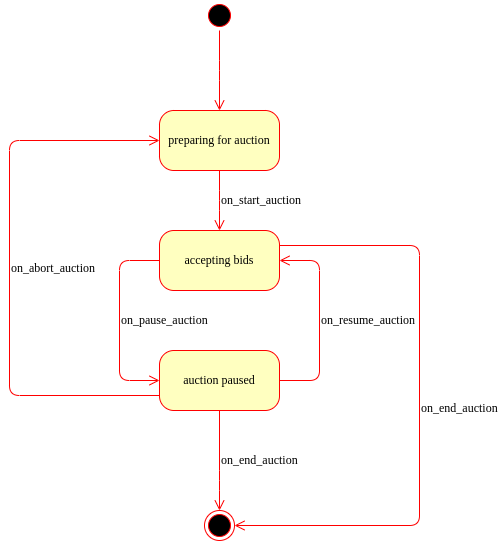

The diagram above was exported from draw.io. Its source (the exported page's mxGraphModel, read from the mxfile embedded in the PNG):
<mxGraphModel dx="2056" dy="559" grid="1" gridSize="10" guides="1" tooltips="1" connect="1" arrows="1" fold="1" page="1" pageScale="1" pageWidth="1100" pageHeight="850" background="none" math="0" shadow="0">
  <root>
    <mxCell id="0" />
    <mxCell id="1" parent="0" />
    <mxCell id="cfak_6n9TZnUT_eJ-fxj-1" value="" style="ellipse;html=1;shape=endState;fillColor=#000000;strokeColor=#ff0000;rounded=1;shadow=0;comic=0;labelBackgroundColor=none;fontFamily=Verdana;fontSize=12;fontColor=#000000;align=center;" parent="1" vertex="1">
      <mxGeometry x="-75" y="1120" width="30" height="30" as="geometry" />
    </mxCell>
    <mxCell id="cfak_6n9TZnUT_eJ-fxj-2" value="&lt;font style=&quot;color: rgb(0, 0, 0);&quot;&gt;preparing for auction&lt;/font&gt;" style="rounded=1;whiteSpace=wrap;html=1;arcSize=24;fillColor=#ffffc0;strokeColor=#ff0000;shadow=0;comic=0;labelBackgroundColor=none;fontFamily=Verdana;fontSize=12;fontColor=#000000;align=center;" parent="1" vertex="1">
      <mxGeometry x="-120" y="720" width="120" height="60" as="geometry" />
    </mxCell>
    <mxCell id="cfak_6n9TZnUT_eJ-fxj-3" value="&lt;font style=&quot;color: rgb(0, 0, 0);&quot;&gt;accepting bids&lt;/font&gt;" style="rounded=1;whiteSpace=wrap;html=1;arcSize=24;fillColor=#ffffc0;strokeColor=#ff0000;shadow=0;comic=0;labelBackgroundColor=none;fontFamily=Verdana;fontSize=12;fontColor=#000000;align=center;" parent="1" vertex="1">
      <mxGeometry x="-120" y="840" width="120" height="60" as="geometry" />
    </mxCell>
    <mxCell id="cfak_6n9TZnUT_eJ-fxj-4" value="&lt;font style=&quot;color: rgb(0, 0, 0);&quot;&gt;auction paused&lt;/font&gt;" style="rounded=1;whiteSpace=wrap;html=1;arcSize=24;fillColor=#ffffc0;strokeColor=#ff0000;shadow=0;comic=0;labelBackgroundColor=none;fontFamily=Verdana;fontSize=12;fontColor=#000000;align=center;" parent="1" vertex="1">
      <mxGeometry x="-120" y="960" width="120" height="60" as="geometry" />
    </mxCell>
    <mxCell id="cfak_6n9TZnUT_eJ-fxj-5" value="" style="ellipse;html=1;shape=startState;fillColor=#000000;strokeColor=#ff0000;rounded=1;shadow=0;comic=0;labelBackgroundColor=none;fontFamily=Verdana;fontSize=12;fontColor=#000000;align=center;direction=south;" parent="1" vertex="1">
      <mxGeometry x="-75" y="610" width="30" height="30" as="geometry" />
    </mxCell>
    <mxCell id="cfak_6n9TZnUT_eJ-fxj-10" style="edgeStyle=elbowEdgeStyle;html=1;labelBackgroundColor=none;endArrow=open;endSize=8;strokeColor=#ff0000;fontFamily=Verdana;fontSize=12;align=left;entryX=0.5;entryY=0;entryDx=0;entryDy=0;" parent="1" source="cfak_6n9TZnUT_eJ-fxj-5" target="cfak_6n9TZnUT_eJ-fxj-2" edge="1">
      <mxGeometry relative="1" as="geometry">
        <mxPoint x="120" y="600" as="sourcePoint" />
        <mxPoint x="120" y="725" as="targetPoint" />
      </mxGeometry>
    </mxCell>
    <mxCell id="cfak_6n9TZnUT_eJ-fxj-11" value="on_start_auction" style="edgeStyle=elbowEdgeStyle;html=1;labelBackgroundColor=none;endArrow=open;endSize=8;strokeColor=#ff0000;fontFamily=Verdana;fontSize=12;align=left;" parent="1" source="cfak_6n9TZnUT_eJ-fxj-2" target="cfak_6n9TZnUT_eJ-fxj-3" edge="1">
      <mxGeometry relative="1" as="geometry">
        <mxPoint x="100" y="740" as="sourcePoint" />
        <mxPoint x="100" y="820" as="targetPoint" />
      </mxGeometry>
    </mxCell>
    <mxCell id="cfak_6n9TZnUT_eJ-fxj-12" value="on_end_auction" style="edgeStyle=elbowEdgeStyle;html=1;labelBackgroundColor=none;endArrow=open;endSize=8;strokeColor=#ff0000;fontFamily=Verdana;fontSize=12;align=left;exitX=1;exitY=0.25;exitDx=0;exitDy=0;" parent="1" source="cfak_6n9TZnUT_eJ-fxj-3" target="cfak_6n9TZnUT_eJ-fxj-1" edge="1">
      <mxGeometry relative="1" as="geometry">
        <mxPoint x="190" y="870" as="sourcePoint" />
        <mxPoint x="190" y="950" as="targetPoint" />
        <Array as="points">
          <mxPoint x="140" y="1040" />
        </Array>
      </mxGeometry>
    </mxCell>
    <mxCell id="cfak_6n9TZnUT_eJ-fxj-13" value="on_end_auction" style="edgeStyle=elbowEdgeStyle;html=1;labelBackgroundColor=none;endArrow=open;endSize=8;strokeColor=#ff0000;fontFamily=Verdana;fontSize=12;align=left;" parent="1" source="cfak_6n9TZnUT_eJ-fxj-4" target="cfak_6n9TZnUT_eJ-fxj-1" edge="1">
      <mxGeometry relative="1" as="geometry">
        <mxPoint x="-210" y="960" as="sourcePoint" />
        <mxPoint x="-210" y="1040" as="targetPoint" />
        <Array as="points">
          <mxPoint x="-60" y="1090" />
        </Array>
      </mxGeometry>
    </mxCell>
    <mxCell id="cfak_6n9TZnUT_eJ-fxj-14" value="on_pause_auction" style="edgeStyle=elbowEdgeStyle;html=1;labelBackgroundColor=none;endArrow=open;endSize=8;strokeColor=#ff0000;fontFamily=Verdana;fontSize=12;align=left;" parent="1" source="cfak_6n9TZnUT_eJ-fxj-3" target="cfak_6n9TZnUT_eJ-fxj-4" edge="1">
      <mxGeometry relative="1" as="geometry">
        <mxPoint x="-220" y="870" as="sourcePoint" />
        <mxPoint x="-220" y="950" as="targetPoint" />
        <Array as="points">
          <mxPoint x="-160" y="930" />
        </Array>
      </mxGeometry>
    </mxCell>
    <mxCell id="cfak_6n9TZnUT_eJ-fxj-15" value="on_resume_auction" style="edgeStyle=elbowEdgeStyle;html=1;labelBackgroundColor=none;endArrow=open;endSize=8;strokeColor=#ff0000;fontFamily=Verdana;fontSize=12;align=left;" parent="1" source="cfak_6n9TZnUT_eJ-fxj-4" target="cfak_6n9TZnUT_eJ-fxj-3" edge="1">
      <mxGeometry relative="1" as="geometry">
        <mxPoint x="90" y="880" as="sourcePoint" />
        <mxPoint x="90" y="960" as="targetPoint" />
        <Array as="points">
          <mxPoint x="40" y="940" />
        </Array>
      </mxGeometry>
    </mxCell>
    <mxCell id="cfak_6n9TZnUT_eJ-fxj-16" value="on_abort_auction" style="edgeStyle=elbowEdgeStyle;html=1;labelBackgroundColor=none;endArrow=open;endSize=8;strokeColor=#ff0000;fontFamily=Verdana;fontSize=12;align=left;exitX=0;exitY=0.75;exitDx=0;exitDy=0;" parent="1" source="cfak_6n9TZnUT_eJ-fxj-4" target="cfak_6n9TZnUT_eJ-fxj-2" edge="1">
      <mxGeometry relative="1" as="geometry">
        <mxPoint x="60" y="660" as="sourcePoint" />
        <mxPoint x="60" y="740" as="targetPoint" />
        <Array as="points">
          <mxPoint x="-270" y="880" />
        </Array>
      </mxGeometry>
    </mxCell>
  </root>
</mxGraphModel>